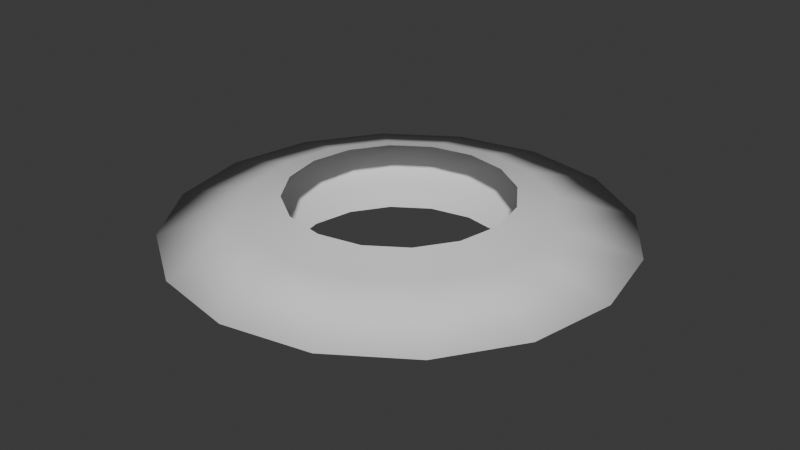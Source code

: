 # Source: slash.blend  (saved by Blender 4.0.36; exported with 4.5.12 LTS)
import bpy
from mathutils import Matrix  # noqa: F401  (used for matrix-valued properties, if any)

bpy.ops.wm.read_factory_settings(use_empty=True)
scene = bpy.context.scene
scene.name = 'Scene'

# ---- collections
col_collection = bpy.data.collections.new('Collection'); scene.collection.children.link(col_collection)

# ---- world
world_world = bpy.data.worlds.new('World'); scene.world = world_world
world_world.use_nodes = True; world_world.node_tree.nodes.clear()
_N = world_world.node_tree.nodes; _L = world_world.node_tree.links
n0 = _N.new('ShaderNodeOutputWorld'); n0.name = 'World Output'; n0.location = (300, 300)
n1 = _N.new('ShaderNodeBackground'); n1.name = 'Background'; n1.location = (10, 300)
n1.inputs[0].default_value = (0.05088, 0.05088, 0.05088, 1.0)
_L.new(n1.outputs[0], n0.inputs[0])
n0.is_active_output = True
world_world.color = (0.05088, 0.05088, 0.05088)
world_world.use_sun_shadow = False
world_world.sun_shadow_jitter_overblur = 0.0

# ---- meshes
me_cylinder = bpy.data.meshes.new('Cylinder')
me_cylinder.from_pydata([(-1.908e-09, 1.341, -0.4231), (-1.908e-09, 1.341, 0.4231), (0.5133, 1.239, -0.4231), (0.5133, 1.239, 0.4231), (0.9485, 0.9485, -0.4231), (0.9485, 0.9485, 0.4231), (1.239, 0.5133, -0.4231), (1.239, 0.5133, 0.4231), (1.341, -2.544e-09, -0.4231), (1.341, -2.544e-09, 0.4231), (1.239, -0.5133, -0.4231), (1.239, -0.5133, 0.4231), (0.9485, -0.9485, -0.4231), (0.9485, -0.9485, 0.4231), (0.5133, -1.239, -0.4231), (0.5133, -1.239, 0.4231), (-1.908e-09, -1.341, -0.4231), (-1.908e-09, -1.341, 0.4231), (-0.5133, -1.239, -0.4231), (-0.5133, -1.239, 0.4231), (-0.9485, -0.9485, -0.4231), (-0.9485, -0.9485, 0.4231), (-1.239, -0.5133, -0.4231), (-1.239, -0.5133, 0.4231), (-1.341, -2.544e-09, -0.4231), (-1.341, -2.544e-09, 0.4231), (-1.239, 0.5133, -0.4231), (-1.239, 0.5133, 0.4231), (-0.9485, 0.9485, -0.4231), (-0.9485, 0.9485, 0.4231), (-0.5133, 1.239, -0.4231), (-0.5133, 1.239, 0.4231), (-1.158e-08, 1.795, -0.283), (-2.611e-08, 2.752, 0.0), (-1.158e-08, 1.795, 0.283), (0.6867, 1.658, 0.283), (1.053, 2.543, 0.0), (0.6867, 1.658, -0.283), (1.269, 1.269, 0.283), (1.946, 1.946, 0.0), (1.269, 1.269, -0.283), (1.658, 0.6867, 0.283), (2.543, 1.053, 0.0), (1.658, 0.6867, -0.283), (1.795, -5.92e-09, 0.283), (2.752, -1.306e-08, 0.0), (1.795, -5.92e-09, -0.283), (1.658, -0.6867, 0.283), (2.543, -1.053, 0.0), (1.658, -0.6867, -0.283), (1.269, -1.269, 0.283), (1.946, -1.946, 0.0), (1.269, -1.269, -0.283), (0.6867, -1.658, 0.283), (1.053, -2.543, 0.0), (0.6867, -1.658, -0.283), (-1.158e-08, -1.795, 0.283), (-2.611e-08, -2.752, 0.0), (-1.158e-08, -1.795, -0.283), (-0.6867, -1.658, 0.283), (-1.053, -2.543, 0.0), (-0.6867, -1.658, -0.283), (-1.269, -1.269, 0.283), (-1.946, -1.946, 0.0), (-1.269, -1.269, -0.283), (-1.658, -0.6867, 0.283), (-2.543, -1.053, 0.0), (-1.658, -0.6867, -0.283), (-1.795, -5.92e-09, 0.283), (-2.752, -1.306e-08, 0.0), (-1.795, -5.92e-09, -0.283), (-1.658, 0.6867, 0.283), (-2.543, 1.053, 0.0), (-1.658, 0.6867, -0.283), (-1.269, 1.269, 0.283), (-1.946, 1.946, 0.0), (-1.269, 1.269, -0.283), (-0.6867, 1.658, 0.283), (-1.053, 2.543, 0.0), (-0.6867, 1.658, -0.283)], [], [(34, 1, 3, 35), (35, 3, 5, 38), (38, 5, 7, 41), (41, 7, 9, 44), (44, 9, 11, 47), (47, 11, 13, 50), (50, 13, 15, 53), (53, 15, 17, 56), (56, 17, 19, 59), (59, 19, 21, 62), (62, 21, 23, 65), (65, 23, 25, 68), (68, 25, 27, 71), (71, 27, 29, 74), (74, 29, 31, 77), (77, 31, 1, 34), (30, 79, 32, 0), (79, 78, 33, 32), (78, 77, 34, 33), (28, 76, 79, 30), (76, 75, 78, 79), (75, 74, 77, 78), (26, 73, 76, 28), (73, 72, 75, 76), (72, 71, 74, 75), (24, 70, 73, 26), (70, 69, 72, 73), (69, 68, 71, 72), (22, 67, 70, 24), (67, 66, 69, 70), (66, 65, 68, 69), (20, 64, 67, 22), (64, 63, 66, 67), (63, 62, 65, 66), (18, 61, 64, 20), (61, 60, 63, 64), (60, 59, 62, 63), (16, 58, 61, 18), (58, 57, 60, 61), (57, 56, 59, 60), (14, 55, 58, 16), (55, 54, 57, 58), (54, 53, 56, 57), (12, 52, 55, 14), (52, 51, 54, 55), (51, 50, 53, 54), (10, 49, 52, 12), (49, 48, 51, 52), (48, 47, 50, 51), (8, 46, 49, 10), (46, 45, 48, 49), (45, 44, 47, 48), (6, 43, 46, 8), (43, 42, 45, 46), (42, 41, 44, 45), (4, 40, 43, 6), (40, 39, 42, 43), (39, 38, 41, 42), (2, 37, 40, 4), (37, 36, 39, 40), (36, 35, 38, 39), (0, 32, 37, 2), (32, 33, 36, 37), (33, 34, 35, 36)])
me_cylinder.polygons.foreach_set('use_smooth', [True] * 64)
_uv = me_cylinder.uv_layers.new(name='UVMap')
_uv.uv.foreach_set('vector', [1.0, 0.75, 1.0, 1.0, 0.9375, 1.0, 0.9375, 0.75, 0.9375, 0.75, 0.9375, 1.0, 0.875, 1.0, 0.875, 0.75, 0.875, 0.75, 0.875, 1.0, 0.8125, 1.0, 0.8125, 0.75, 0.8125, 0.75, 0.8125, 1.0, 0.75, 1.0, 0.75, 0.75, 0.75, 0.75, 0.75, 1.0, 0.6875, 1.0, 0.6875, 0.75, 0.6875, 0.75, 0.6875, 1.0, 0.625, 1.0, 0.625, 0.75, 0.625, 0.75, 0.625, 1.0, 0.5625, 1.0, 0.5625, 0.75, 0.5625, 0.75, 0.5625, 1.0, 0.5, 1.0, 0.5, 0.75, 0.5, 0.75, 0.5, 1.0, 0.4375, 1.0, 0.4375, 0.75, 0.4375, 0.75, 0.4375, 1.0, 0.375, 1.0, 0.375, 0.75, 0.375, 0.75, 0.375, 1.0, 0.3125, 1.0, 0.3125, 0.75, 0.3125, 0.75, 0.3125, 1.0, 0.25, 1.0, 0.25, 0.75, 0.25, 0.75, 0.25, 1.0, 0.1875, 1.0, 0.1875, 0.75, 0.1875, 0.75, 0.1875, 1.0, 0.125, 1.0, 0.125, 0.75, 0.125, 0.75, 0.125, 1.0, 0.0625, 1.0, 0.0625, 0.75, 0.0625, 0.75, 0.0625, 1.0, 0.0, 1.0, 0.0, 0.75, 0.0625, 0.0, 0.0625, 0.25, 0.0, 0.25, 0.0, 0.0, 0.0625, 0.25, 0.0625, 0.5, 0.0, 0.5, 0.0, 0.25, 0.0625, 0.5, 0.0625, 0.75, 0.0, 0.75, 0.0, 0.5, 0.125, 0.0, 0.125, 0.25, 0.0625, 0.25, 0.0625, 0.0, 0.125, 0.25, 0.125, 0.5, 0.0625, 0.5, 0.0625, 0.25, 0.125, 0.5, 0.125, 0.75, 0.0625, 0.75, 0.0625, 0.5, 0.1875, 0.0, 0.1875, 0.25, 0.125, 0.25, 0.125, 0.0, 0.1875, 0.25, 0.1875, 0.5, 0.125, 0.5, 0.125, 0.25, 0.1875, 0.5, 0.1875, 0.75, 0.125, 0.75, 0.125, 0.5, 0.25, 0.0, 0.25, 0.25, 0.1875, 0.25, 0.1875, 0.0, 0.25, 0.25, 0.25, 0.5, 0.1875, 0.5, 0.1875, 0.25, 0.25, 0.5, 0.25, 0.75, 0.1875, 0.75, 0.1875, 0.5, 0.3125, 0.0, 0.3125, 0.25, 0.25, 0.25, 0.25, 0.0, 0.3125, 0.25, 0.3125, 0.5, 0.25, 0.5, 0.25, 0.25, 0.3125, 0.5, 0.3125, 0.75, 0.25, 0.75, 0.25, 0.5, 0.375, 0.0, 0.375, 0.25, 0.3125, 0.25, 0.3125, 0.0, 0.375, 0.25, 0.375, 0.5, 0.3125, 0.5, 0.3125, 0.25, 0.375, 0.5, 0.375, 0.75, 0.3125, 0.75, 0.3125, 0.5, 0.4375, 0.0, 0.4375, 0.25, 0.375, 0.25, 0.375, 0.0, 0.4375, 0.25, 0.4375, 0.5, 0.375, 0.5, 0.375, 0.25, 0.4375, 0.5, 0.4375, 0.75, 0.375, 0.75, 0.375, 0.5, 0.5, 0.0, 0.5, 0.25, 0.4375, 0.25, 0.4375, 0.0, 0.5, 0.25, 0.5, 0.5, 0.4375, 0.5, 0.4375, 0.25, 0.5, 0.5, 0.5, 0.75, 0.4375, 0.75, 0.4375, 0.5, 0.5625, 0.0, 0.5625, 0.25, 0.5, 0.25, 0.5, 0.0, 0.5625, 0.25, 0.5625, 0.5, 0.5, 0.5, 0.5, 0.25, 0.5625, 0.5, 0.5625, 0.75, 0.5, 0.75, 0.5, 0.5, 0.625, 0.0, 0.625, 0.25, 0.5625, 0.25, 0.5625, 0.0, 0.625, 0.25, 0.625, 0.5, 0.5625, 0.5, 0.5625, 0.25, 0.625, 0.5, 0.625, 0.75, 0.5625, 0.75, 0.5625, 0.5, 0.6875, 0.0, 0.6875, 0.25, 0.625, 0.25, 0.625, 0.0, 0.6875, 0.25, 0.6875, 0.5, 0.625, 0.5, 0.625, 0.25, 0.6875, 0.5, 0.6875, 0.75, 0.625, 0.75, 0.625, 0.5, 0.75, 0.0, 0.75, 0.25, 0.6875, 0.25, 0.6875, 0.0, 0.75, 0.25, 0.75, 0.5, 0.6875, 0.5, 0.6875, 0.25, 0.75, 0.5, 0.75, 0.75, 0.6875, 0.75, 0.6875, 0.5, 0.8125, 0.0, 0.8125, 0.25, 0.75, 0.25, 0.75, 0.0, 0.8125, 0.25, 0.8125, 0.5, 0.75, 0.5, 0.75, 0.25, 0.8125, 0.5, 0.8125, 0.75, 0.75, 0.75, 0.75, 0.5, 0.875, 0.0, 0.875, 0.25, 0.8125, 0.25, 0.8125, 0.0, 0.875, 0.25, 0.875, 0.5, 0.8125, 0.5, 0.8125, 0.25, 0.875, 0.5, 0.875, 0.75, 0.8125, 0.75, 0.8125, 0.5, 0.9375, 0.0, 0.9375, 0.25, 0.875, 0.25, 0.875, 0.0, 0.9375, 0.25, 0.9375, 0.5, 0.875, 0.5, 0.875, 0.25, 0.9375, 0.5, 0.9375, 0.75, 0.875, 0.75, 0.875, 0.5, 1.0, 0.0, 1.0, 0.25, 0.9375, 0.25, 0.9375, 0.0, 1.0, 0.25, 1.0, 0.5, 0.9375, 0.5, 0.9375, 0.25, 1.0, 0.5, 1.0, 0.75, 0.9375, 0.75, 0.9375, 0.5])
me_cylinder.update()

# ---- objects
ob_cylinder = bpy.data.objects.new('Cylinder', me_cylinder)

# ---- transforms, parenting, visibility, modifiers, constraints
ob_cylinder.location = (0.0, 0.0, 0.0)

# ---- collection membership
col_collection.objects.link(ob_cylinder)

# ---- scene / render settings (as saved in the file)
scene.frame_start = 1; scene.frame_end = 250; scene.frame_set(1)
scene.render.engine = 'BLENDER_EEVEE_NEXT'
scene.cycles.sampling_pattern = 'TABULATED_SOBOL'
bpy.context.view_layer.update()

# ---- added for rendering (the .blend has no active camera and no usable light): camera, sun
cam_auto = bpy.data.cameras.new('AutoCamera')
cam_auto.lens = 50.0
cam_auto.sensor_width = 36.0
cam_auto.clip_end = 1000.0
ob_auto_camera = bpy.data.objects.new('AutoCamera', cam_auto)
scene.collection.objects.link(ob_auto_camera)
ob_auto_camera.location = (7.24488, -8.69385, 5.7959)
ob_auto_camera.rotation_euler = (1.09748, -7.21219e-08, 0.694738)
scene.camera = ob_auto_camera
light_auto_sun = bpy.data.lights.new('AutoSun', 'SUN')
light_auto_sun.energy = 3.0
light_auto_sun.angle = 0.0523599
ob_auto_sun = bpy.data.objects.new('AutoSun', light_auto_sun)
scene.collection.objects.link(ob_auto_sun)
ob_auto_sun.rotation_euler = (0.872665, 0.174533, 0.523599)
bpy.context.view_layer.update()
